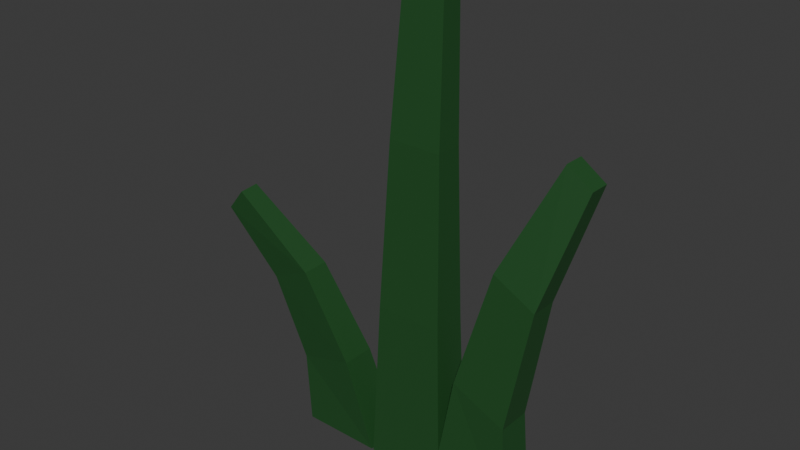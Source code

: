 # Source: grass_clump_sm.blend  (saved by Blender 5.1.30; exported with 4.5.12 LTS)
import bpy
from mathutils import Matrix  # noqa: F401  (used for matrix-valued properties, if any)

bpy.ops.wm.read_factory_settings(use_empty=True)
scene = bpy.context.scene
scene.name = 'Scene'

# ---- collections
col_collection = bpy.data.collections.new('Collection'); scene.collection.children.link(col_collection)

# ---- materials (node trees are filled in below, after node groups)
mat_leaves = bpy.data.materials.new('Leaves')
mat_leaves.alpha_threshold = 0.0
mat_leaves.use_backface_culling_lightprobe_volume = False
mat_leaves.roughness = 0.5
mat_leaves.line_color = (0.0, 0.0, 0.0, 1.0)

# ---- material node trees
mat_leaves.use_nodes = True; mat_leaves.node_tree.nodes.clear()
_N = mat_leaves.node_tree.nodes; _L = mat_leaves.node_tree.links
n0 = _N.new('ShaderNodeOutputMaterial'); n0.name = 'Material Output'; n0.location = (200, 100)
n1 = _N.new('ShaderNodeBsdfPrincipled'); n1.name = 'Principled BSDF'; n1.location = (-200, 100)
n1.inputs[0].default_value = (0.01611, 0.08317, 0.02066, 1.0)
_L.new(n1.outputs[0], n0.inputs[0])
n0.is_active_output = True

# ---- world
world_world = bpy.data.worlds.new('World'); scene.world = world_world
world_world.use_nodes = True; world_world.node_tree.nodes.clear()
_N = world_world.node_tree.nodes; _L = world_world.node_tree.links
n0 = _N.new('ShaderNodeOutputWorld'); n0.name = 'World Output'; n0.location = (200, 100)
n1 = _N.new('ShaderNodeBackground'); n1.name = 'Background'; n1.location = (-200, 100)
n1.inputs[0].default_value = (0.05088, 0.05088, 0.05088, 1.0)
_L.new(n1.outputs[0], n0.inputs[0])
n0.is_active_output = True
world_world.color = (0.05088, 0.05088, 0.05088)
world_world.sun_shadow_jitter_overblur = 0.0

# ---- meshes
me_cube = bpy.data.meshes.new('Cube')
me_cube.from_pydata([(-0.025, -0.03571, -0.1), (-0.000316, -0.01486, 0.2006), (-0.025, 0.01429, -0.1), (-0.000316, 0.01014, 0.2006), (-2.794e-09, -0.03571, -0.1), (0.01218, -0.01486, 0.2006), (9.418e-05, 0.01447, -0.1), (0.01218, 0.01014, 0.2006), (-0.02009, -0.0294, -2.024e-09), (-0.01281, -0.02286, 0.1013), (-0.01281, 0.01047, 0.1013), (-0.02009, 0.01226, -9.474e-09), (0.003884, 0.01054, 0.1013), (0.0008037, 0.01238, -9.474e-09), (0.003853, -0.02286, 0.1013), (0.0007409, -0.0294, -9.474e-09)], [], [(9, 1, 3, 10), (10, 3, 7, 12), (12, 7, 5, 14), (14, 5, 1, 9), (2, 6, 4, 0), (7, 3, 1, 5), (4, 15, 8, 0), (15, 14, 9, 8), (6, 13, 15, 4), (13, 12, 14, 15), (2, 11, 13, 6), (11, 10, 12, 13), (0, 8, 11, 2), (8, 9, 10, 11)])
_uv = me_cube.uv_layers.new(name='UVMap')
_uv.uv.foreach_set('vector', [0.5417, 0.0, 0.625, 0.0, 0.625, 0.25, 0.5417, 0.25, 0.5417, 0.25, 0.625, 0.25, 0.625, 0.5, 0.5417, 0.5, 0.5417, 0.5, 0.625, 0.5, 0.625, 0.75, 0.5417, 0.75, 0.5417, 0.75, 0.625, 0.75, 0.625, 1.0, 0.5417, 1.0, 0.125, 0.5, 0.375, 0.5, 0.375, 0.75, 0.125, 0.75, 0.625, 0.5, 0.875, 0.5, 0.875, 0.75, 0.625, 0.75, 0.375, 0.75, 0.4583, 0.75, 0.4583, 1.0, 0.375, 1.0, 0.4583, 0.75, 0.5417, 0.75, 0.5417, 1.0, 0.4583, 1.0, 0.375, 0.5, 0.4583, 0.5, 0.4583, 0.75, 0.375, 0.75, 0.4583, 0.5, 0.5417, 0.5, 0.5417, 0.75, 0.4583, 0.75, 0.375, 0.25, 0.4583, 0.25, 0.4583, 0.5, 0.375, 0.5, 0.4583, 0.25, 0.5417, 0.25, 0.5417, 0.5, 0.4583, 0.5, 0.375, 0.0, 0.4583, 0.0, 0.4583, 0.25, 0.375, 0.25, 0.4583, 0.0, 0.5417, 0.0, 0.5417, 0.25, 0.4583, 0.25])
me_cube.materials.append(mat_leaves)
me_cube.update()
me_cube_001 = bpy.data.meshes.new('Cube.001')
me_cube_001.from_pydata([(-0.025, -0.03571, -0.1), (0.002454, -0.05971, 0.1656), (-0.025, 0.01429, -0.1), (0.003708, -0.04343, 0.1791), (-2.794e-09, -0.03571, -0.1), (0.01494, -0.06017, 0.1657), (9.418e-05, 0.01447, -0.1), (0.0162, -0.04389, 0.1792), (-0.02243, -0.03138, -0.02326), (-0.01477, -0.04192, 0.07511), (-0.01294, -0.01439, 0.09225), (-0.02046, 0.003982, -0.004859), (0.003757, -0.01474, 0.09237), (0.0004306, 0.003786, -0.004745), (0.00189, -0.04233, 0.07522), (-0.0016, -0.0317, -0.02316)], [], [(9, 1, 3, 10), (10, 3, 7, 12), (12, 7, 5, 14), (14, 5, 1, 9), (2, 6, 4, 0), (7, 3, 1, 5), (4, 15, 8, 0), (15, 14, 9, 8), (6, 13, 15, 4), (13, 12, 14, 15), (2, 11, 13, 6), (11, 10, 12, 13), (0, 8, 11, 2), (8, 9, 10, 11)])
_uv = me_cube_001.uv_layers.new(name='UVMap')
_uv.uv.foreach_set('vector', [0.5417, 0.0, 0.625, 0.0, 0.625, 0.25, 0.5417, 0.25, 0.5417, 0.25, 0.625, 0.25, 0.625, 0.5, 0.5417, 0.5, 0.5417, 0.5, 0.625, 0.5, 0.625, 0.75, 0.5417, 0.75, 0.5417, 0.75, 0.625, 0.75, 0.625, 1.0, 0.5417, 1.0, 0.125, 0.5, 0.375, 0.5, 0.375, 0.75, 0.125, 0.75, 0.625, 0.5, 0.875, 0.5, 0.875, 0.75, 0.625, 0.75, 0.375, 0.75, 0.4583, 0.75, 0.4583, 1.0, 0.375, 1.0, 0.4583, 0.75, 0.5417, 0.75, 0.5417, 1.0, 0.4583, 1.0, 0.375, 0.5, 0.4583, 0.5, 0.4583, 0.75, 0.375, 0.75, 0.4583, 0.5, 0.5417, 0.5, 0.5417, 0.75, 0.4583, 0.75, 0.375, 0.25, 0.4583, 0.25, 0.4583, 0.5, 0.375, 0.5, 0.4583, 0.25, 0.5417, 0.25, 0.5417, 0.5, 0.4583, 0.5, 0.375, 0.0, 0.4583, 0.0, 0.4583, 0.25, 0.375, 0.25, 0.4583, 0.0, 0.5417, 0.0, 0.5417, 0.25, 0.4583, 0.25])
me_cube_001.materials.append(mat_leaves)
me_cube_001.update()
me_cube_002 = bpy.data.meshes.new('Cube.002')
me_cube_002.from_pydata([(-0.025, -0.03571, -0.1), (-0.002235, -0.08704, 0.1312), (-0.025, 0.01429, -0.1), (-0.001263, -0.07547, 0.1549), (-2.794e-09, -0.03571, -0.1), (0.01024, -0.08661, 0.1302), (9.418e-05, 0.01447, -0.1), (0.01121, -0.07503, 0.1539), (-0.02086, -0.03827, -0.02403), (-0.01167, -0.05594, 0.06468), (-0.01006, -0.02948, 0.08613), (-0.01889, -0.002909, -0.005629), (0.006632, -0.02959, 0.08589), (0.002005, -0.003105, -0.005515), (0.005, -0.05612, 0.06442), (-2.545e-05, -0.03859, -0.02393)], [], [(9, 1, 3, 10), (10, 3, 7, 12), (12, 7, 5, 14), (14, 5, 1, 9), (2, 6, 4, 0), (7, 3, 1, 5), (4, 15, 8, 0), (15, 14, 9, 8), (6, 13, 15, 4), (13, 12, 14, 15), (2, 11, 13, 6), (11, 10, 12, 13), (0, 8, 11, 2), (8, 9, 10, 11)])
_uv = me_cube_002.uv_layers.new(name='UVMap')
_uv.uv.foreach_set('vector', [0.5417, 0.0, 0.625, 0.0, 0.625, 0.25, 0.5417, 0.25, 0.5417, 0.25, 0.625, 0.25, 0.625, 0.5, 0.5417, 0.5, 0.5417, 0.5, 0.625, 0.5, 0.625, 0.75, 0.5417, 0.75, 0.5417, 0.75, 0.625, 0.75, 0.625, 1.0, 0.5417, 1.0, 0.125, 0.5, 0.375, 0.5, 0.375, 0.75, 0.125, 0.75, 0.625, 0.5, 0.875, 0.5, 0.875, 0.75, 0.625, 0.75, 0.375, 0.75, 0.4583, 0.75, 0.4583, 1.0, 0.375, 1.0, 0.4583, 0.75, 0.5417, 0.75, 0.5417, 1.0, 0.4583, 1.0, 0.375, 0.5, 0.4583, 0.5, 0.4583, 0.75, 0.375, 0.75, 0.4583, 0.5, 0.5417, 0.5, 0.5417, 0.75, 0.4583, 0.75, 0.375, 0.25, 0.4583, 0.25, 0.4583, 0.5, 0.375, 0.5, 0.4583, 0.25, 0.5417, 0.25, 0.5417, 0.5, 0.4583, 0.5, 0.375, 0.0, 0.4583, 0.0, 0.4583, 0.25, 0.375, 0.25, 0.4583, 0.0, 0.5417, 0.0, 0.5417, 0.25, 0.4583, 0.25])
me_cube_002.materials.append(mat_leaves)
me_cube_002.update()

# ---- objects
ob_grassblade_001 = bpy.data.objects.new('grassblade.001', me_cube)
ob_grassblade_002 = bpy.data.objects.new('grassblade.002', me_cube_001)
ob_grassblade_003 = bpy.data.objects.new('grassblade.003', me_cube_002)

# ---- transforms, parenting, visibility, modifiers, constraints
ob_grassblade_001.location = (0.0, 0.0, 0.1)
ob_grassblade_001.rotation_euler = (0.0, -0.0, 1.571)
ob_grassblade_002.location = (0.04532, 0.0, 0.075)
ob_grassblade_002.rotation_euler = (0.0, -0.0, 1.571)
ob_grassblade_002.scale = (1.0, 1.0, 0.75)
ob_grassblade_003.location = (-0.02999, -0.02498, 0.0591)
ob_grassblade_003.rotation_euler = (0.0, -0.0, 4.712)
ob_grassblade_003.scale = (1.0, 1.0, 0.591)

# ---- collection membership
col_collection.objects.link(ob_grassblade_001)
col_collection.objects.link(ob_grassblade_002)
col_collection.objects.link(ob_grassblade_003)

# ---- scene / render settings (as saved in the file)
scene.frame_start = 1; scene.frame_end = 250; scene.frame_set(1)
scene.render.engine = 'BLENDER_EEVEE_NEXT'
scene.render.bake_bias = 0.0
scene.render.bake_samples = 0
scene.cycles.sampling_pattern = 'TABULATED_SOBOL'
scene.eevee.use_volume_custom_range = False
bpy.context.view_layer.update()

# ---- added for rendering (the .blend has no active camera and no usable light): camera, sun
cam_auto = bpy.data.cameras.new('AutoCamera')
cam_auto.lens = 50.0
cam_auto.sensor_width = 36.0
cam_auto.clip_end = 1000.0
ob_auto_camera = bpy.data.objects.new('AutoCamera', cam_auto)
scene.collection.objects.link(ob_auto_camera)
ob_auto_camera.location = (0.343601, -0.429249, 0.429777)
ob_auto_camera.rotation_euler = (1.09748, -7.21219e-08, 0.694738)
scene.camera = ob_auto_camera
light_auto_sun = bpy.data.lights.new('AutoSun', 'SUN')
light_auto_sun.energy = 3.0
light_auto_sun.angle = 0.0523599
ob_auto_sun = bpy.data.objects.new('AutoSun', light_auto_sun)
scene.collection.objects.link(ob_auto_sun)
ob_auto_sun.rotation_euler = (0.872665, 0.174533, 0.523599)
bpy.context.view_layer.update()
